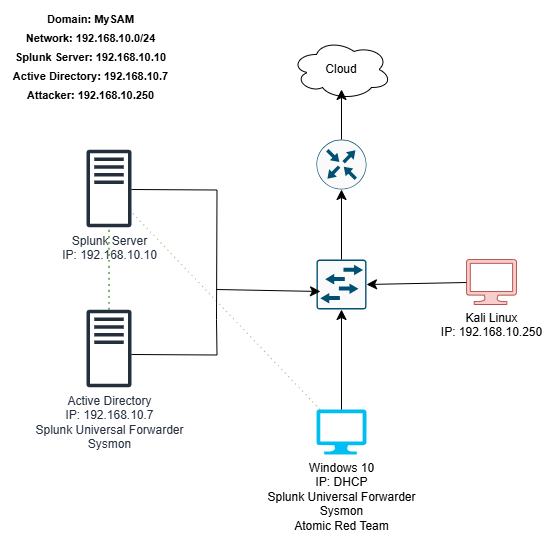

The diagram above was exported from draw.io. Its source (the exported page's mxGraphModel, read from the mxfile embedded in the PNG):
<mxGraphModel dx="946" dy="1818" grid="1" gridSize="10" guides="1" tooltips="1" connect="1" arrows="1" fold="1" page="1" pageScale="1" pageWidth="827" pageHeight="1169" math="0" shadow="0">
  <root>
    <mxCell id="0" />
    <mxCell id="1" parent="0" />
    <mxCell id="jyFCZfWyasw2BpX6G7nX-1" value="Splunk Server&lt;div&gt;IP: 192.168.10.10&lt;/div&gt;" style="sketch=0;outlineConnect=0;fontColor=#232F3E;gradientColor=none;fillColor=#232F3D;strokeColor=none;dashed=0;verticalLabelPosition=bottom;verticalAlign=top;align=center;html=1;fontSize=12;fontStyle=0;aspect=fixed;pointerEvents=1;shape=mxgraph.aws4.traditional_server;" vertex="1" parent="1">
      <mxGeometry x="100" y="140" width="45" height="78" as="geometry" />
    </mxCell>
    <mxCell id="jyFCZfWyasw2BpX6G7nX-34" style="edgeStyle=none;curved=1;rounded=0;orthogonalLoop=1;jettySize=auto;html=1;fontSize=12;startSize=8;endSize=8;dashed=1;dashPattern=1 2;endArrow=none;startFill=0;fillColor=#d5e8d4;strokeColor=#82b366;strokeWidth=2;" edge="1" parent="1" source="jyFCZfWyasw2BpX6G7nX-2" target="jyFCZfWyasw2BpX6G7nX-1">
      <mxGeometry relative="1" as="geometry" />
    </mxCell>
    <mxCell id="jyFCZfWyasw2BpX6G7nX-2" value="Active Directory&lt;div&gt;IP: 192.168.10.7&lt;/div&gt;&lt;div&gt;Splunk Universal Forwarder&lt;/div&gt;&lt;div&gt;Sysmon&lt;/div&gt;" style="sketch=0;outlineConnect=0;fontColor=#232F3E;gradientColor=none;fillColor=#232F3D;strokeColor=none;dashed=0;verticalLabelPosition=bottom;verticalAlign=top;align=center;html=1;fontSize=12;fontStyle=0;aspect=fixed;pointerEvents=1;shape=mxgraph.aws4.traditional_server;" vertex="1" parent="1">
      <mxGeometry x="100" y="300" width="45" height="78" as="geometry" />
    </mxCell>
    <mxCell id="jyFCZfWyasw2BpX6G7nX-33" style="edgeStyle=none;curved=1;rounded=0;orthogonalLoop=1;jettySize=auto;html=1;fontSize=12;startSize=8;endSize=8;dashed=1;dashPattern=1 4;endArrow=none;startFill=0;fillColor=#d5e8d4;strokeColor=#82b366;" edge="1" parent="1" source="jyFCZfWyasw2BpX6G7nX-4" target="jyFCZfWyasw2BpX6G7nX-1">
      <mxGeometry relative="1" as="geometry" />
    </mxCell>
    <mxCell id="jyFCZfWyasw2BpX6G7nX-4" value="Windows 10&lt;div&gt;IP: DHCP&lt;/div&gt;&lt;div&gt;Splunk Universal Forwarder&lt;/div&gt;&lt;div&gt;Sysmon&lt;/div&gt;&lt;div&gt;Atomic Red Team&lt;/div&gt;" style="verticalLabelPosition=bottom;html=1;verticalAlign=top;align=center;strokeColor=none;fillColor=#00BEF2;shape=mxgraph.azure.computer;pointerEvents=1;" vertex="1" parent="1">
      <mxGeometry x="330" y="400" width="50" height="45" as="geometry" />
    </mxCell>
    <mxCell id="jyFCZfWyasw2BpX6G7nX-5" value="Kali Linux&lt;div&gt;IP: 192.168.10.250&lt;/div&gt;&lt;div&gt;&lt;br&gt;&lt;/div&gt;" style="verticalLabelPosition=bottom;html=1;verticalAlign=top;align=center;strokeColor=#b85450;fillColor=#f8cecc;shape=mxgraph.azure.computer;pointerEvents=1;" vertex="1" parent="1">
      <mxGeometry x="480" y="250" width="50" height="45" as="geometry" />
    </mxCell>
    <mxCell id="jyFCZfWyasw2BpX6G7nX-6" value="" style="sketch=0;points=[[0.015,0.015,0],[0.985,0.015,0],[0.985,0.985,0],[0.015,0.985,0],[0.25,0,0],[0.5,0,0],[0.75,0,0],[1,0.25,0],[1,0.5,0],[1,0.75,0],[0.75,1,0],[0.5,1,0],[0.25,1,0],[0,0.75,0],[0,0.5,0],[0,0.25,0]];verticalLabelPosition=bottom;html=1;verticalAlign=top;aspect=fixed;align=center;pointerEvents=1;shape=mxgraph.cisco19.rect;prIcon=l2_switch;fillColor=#FAFAFA;strokeColor=#005073;" vertex="1" parent="1">
      <mxGeometry x="330" y="250" width="50" height="50" as="geometry" />
    </mxCell>
    <mxCell id="jyFCZfWyasw2BpX6G7nX-7" value="Cloud" style="ellipse;shape=cloud;whiteSpace=wrap;html=1;align=center;" vertex="1" parent="1">
      <mxGeometry x="305" y="30" width="100" height="60" as="geometry" />
    </mxCell>
    <mxCell id="jyFCZfWyasw2BpX6G7nX-8" value="" style="sketch=0;points=[[0.5,0,0],[1,0.5,0],[0.5,1,0],[0,0.5,0],[0.145,0.145,0],[0.8555,0.145,0],[0.855,0.8555,0],[0.145,0.855,0]];verticalLabelPosition=bottom;html=1;verticalAlign=top;aspect=fixed;align=center;pointerEvents=1;shape=mxgraph.cisco19.rect;prIcon=router;fillColor=#FAFAFA;strokeColor=#005073;" vertex="1" parent="1">
      <mxGeometry x="330" y="130" width="50" height="50" as="geometry" />
    </mxCell>
    <mxCell id="jyFCZfWyasw2BpX6G7nX-11" style="edgeStyle=none;curved=1;rounded=0;orthogonalLoop=1;jettySize=auto;html=1;entryX=0.5;entryY=1;entryDx=0;entryDy=0;entryPerimeter=0;fontSize=12;startSize=8;endSize=8;" edge="1" parent="1" source="jyFCZfWyasw2BpX6G7nX-4" target="jyFCZfWyasw2BpX6G7nX-6">
      <mxGeometry relative="1" as="geometry" />
    </mxCell>
    <mxCell id="jyFCZfWyasw2BpX6G7nX-12" style="edgeStyle=none;curved=1;rounded=0;orthogonalLoop=1;jettySize=auto;html=1;entryX=1;entryY=0.5;entryDx=0;entryDy=0;entryPerimeter=0;fontSize=12;startSize=8;endSize=8;" edge="1" parent="1" source="jyFCZfWyasw2BpX6G7nX-5" target="jyFCZfWyasw2BpX6G7nX-6">
      <mxGeometry relative="1" as="geometry" />
    </mxCell>
    <mxCell id="jyFCZfWyasw2BpX6G7nX-21" value="" style="endArrow=none;html=1;rounded=0;fontSize=12;startSize=8;endSize=8;edgeStyle=orthogonalEdgeStyle;" edge="1" parent="1">
      <mxGeometry width="50" height="50" relative="1" as="geometry">
        <mxPoint x="145" y="180" as="sourcePoint" />
        <mxPoint x="230" y="310" as="targetPoint" />
      </mxGeometry>
    </mxCell>
    <mxCell id="jyFCZfWyasw2BpX6G7nX-22" value="" style="endArrow=none;html=1;rounded=0;fontSize=12;startSize=8;endSize=8;edgeStyle=orthogonalEdgeStyle;" edge="1" parent="1">
      <mxGeometry width="50" height="50" relative="1" as="geometry">
        <mxPoint x="145" y="345" as="sourcePoint" />
        <mxPoint x="230" y="310" as="targetPoint" />
      </mxGeometry>
    </mxCell>
    <mxCell id="jyFCZfWyasw2BpX6G7nX-25" style="edgeStyle=none;curved=1;rounded=0;orthogonalLoop=1;jettySize=auto;html=1;entryX=0.5;entryY=1;entryDx=0;entryDy=0;entryPerimeter=0;fontSize=12;startSize=8;endSize=8;" edge="1" parent="1" source="jyFCZfWyasw2BpX6G7nX-6" target="jyFCZfWyasw2BpX6G7nX-8">
      <mxGeometry relative="1" as="geometry" />
    </mxCell>
    <mxCell id="jyFCZfWyasw2BpX6G7nX-28" value="" style="endArrow=classic;html=1;rounded=0;fontSize=12;startSize=8;endSize=8;curved=1;entryX=0.08;entryY=0.64;entryDx=0;entryDy=0;entryPerimeter=0;" edge="1" parent="1" target="jyFCZfWyasw2BpX6G7nX-6">
      <mxGeometry width="50" height="50" relative="1" as="geometry">
        <mxPoint x="230" y="280" as="sourcePoint" />
        <mxPoint x="320" y="281" as="targetPoint" />
      </mxGeometry>
    </mxCell>
    <mxCell id="jyFCZfWyasw2BpX6G7nX-29" style="edgeStyle=none;curved=1;rounded=0;orthogonalLoop=1;jettySize=auto;html=1;entryX=0.5;entryY=0.833;entryDx=0;entryDy=0;entryPerimeter=0;fontSize=12;startSize=8;endSize=8;" edge="1" parent="1" source="jyFCZfWyasw2BpX6G7nX-8" target="jyFCZfWyasw2BpX6G7nX-7">
      <mxGeometry relative="1" as="geometry" />
    </mxCell>
    <mxCell id="jyFCZfWyasw2BpX6G7nX-31" value="&lt;span style=&quot;font-size: 11px;&quot;&gt;&lt;b&gt;Domain: MySAM&lt;/b&gt;&lt;/span&gt;&lt;div&gt;&lt;span style=&quot;font-size: 11px;&quot;&gt;&lt;b&gt;Network: 192.168.10.0/24&lt;/b&gt;&lt;/span&gt;&lt;/div&gt;&lt;div&gt;&lt;span style=&quot;font-size: 11px;&quot;&gt;&lt;b&gt;Splunk Server: 192.168.10.10&lt;/b&gt;&lt;/span&gt;&lt;/div&gt;&lt;div&gt;&lt;span style=&quot;font-size: 11px;&quot;&gt;&lt;b&gt;Active Directory: 192.168.10.7&lt;/b&gt;&lt;/span&gt;&lt;/div&gt;&lt;div&gt;&lt;span style=&quot;font-size: 11px;&quot;&gt;&lt;b&gt;Attacker: 192.168.10.250&lt;/b&gt;&lt;/span&gt;&lt;/div&gt;" style="text;html=1;align=center;verticalAlign=middle;resizable=0;points=[];autosize=1;strokeColor=none;fillColor=none;fontSize=16;" vertex="1" parent="1">
      <mxGeometry x="14" y="-9" width="180" height="110" as="geometry" />
    </mxCell>
  </root>
</mxGraphModel>